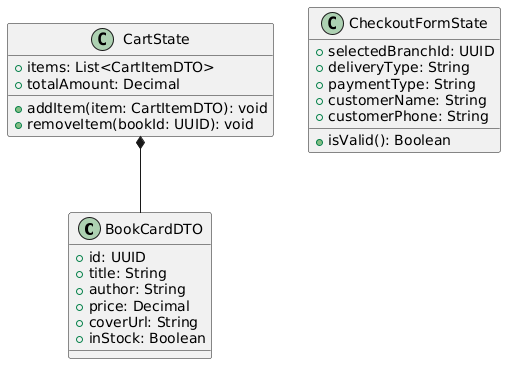

The diagram above was rendered by PlantUML. Its source (embedded in the PNG):
@startuml
class BookCardDTO {
  +id: UUID
  +title: String
  +author: String
  +price: Decimal
  +coverUrl: String
  +inStock: Boolean
}

class CheckoutFormState {
  +selectedBranchId: UUID
  +deliveryType: String
  +paymentType: String
  +customerName: String
  +customerPhone: String
  +isValid(): Boolean
}

class CartState {
  +items: List<CartItemDTO>
  +totalAmount: Decimal
  +addItem(item: CartItemDTO): void
  +removeItem(bookId: UUID): void
}

CartState *-- BookCardDTO
@enduml